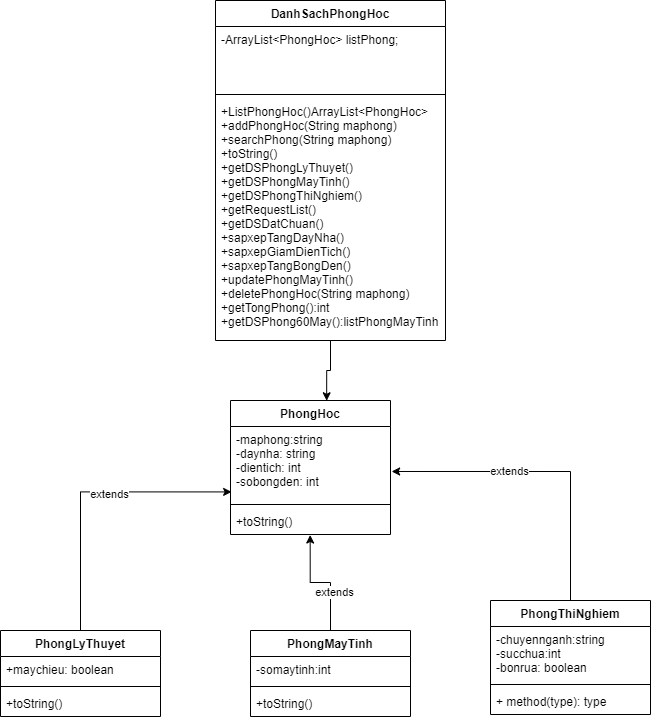

The diagram above was exported from draw.io. Its source (the exported page's mxGraphModel, read from the mxfile embedded in the PNG):
<mxGraphModel dx="1248" dy="1631" grid="1" gridSize="10" guides="1" tooltips="1" connect="1" arrows="1" fold="1" page="1" pageScale="1" pageWidth="850" pageHeight="1100" math="0" shadow="0">
  <root>
    <mxCell id="0" />
    <mxCell id="1" parent="0" />
    <mxCell id="K3TgnT0F_wvNcxVTszf6-2" value="PhongHoc&#10;" style="swimlane;fontStyle=1;align=center;verticalAlign=top;childLayout=stackLayout;horizontal=1;startSize=26;horizontalStack=0;resizeParent=1;resizeParentMax=0;resizeLast=0;collapsible=1;marginBottom=0;" parent="1" vertex="1">
      <mxGeometry x="360" y="60" width="160" height="134" as="geometry" />
    </mxCell>
    <mxCell id="K3TgnT0F_wvNcxVTszf6-3" value="-maphong:string&#10;-daynha: string&#10;-dientich: int&#10;-sobongden: int" style="text;strokeColor=none;fillColor=none;align=left;verticalAlign=top;spacingLeft=4;spacingRight=4;overflow=hidden;rotatable=0;points=[[0,0.5],[1,0.5]];portConstraint=eastwest;" parent="K3TgnT0F_wvNcxVTszf6-2" vertex="1">
      <mxGeometry y="26" width="160" height="74" as="geometry" />
    </mxCell>
    <mxCell id="K3TgnT0F_wvNcxVTszf6-4" value="" style="line;strokeWidth=1;fillColor=none;align=left;verticalAlign=middle;spacingTop=-1;spacingLeft=3;spacingRight=3;rotatable=0;labelPosition=right;points=[];portConstraint=eastwest;" parent="K3TgnT0F_wvNcxVTszf6-2" vertex="1">
      <mxGeometry y="100" width="160" height="8" as="geometry" />
    </mxCell>
    <mxCell id="K3TgnT0F_wvNcxVTszf6-5" value="+toString()" style="text;strokeColor=none;fillColor=none;align=left;verticalAlign=top;spacingLeft=4;spacingRight=4;overflow=hidden;rotatable=0;points=[[0,0.5],[1,0.5]];portConstraint=eastwest;" parent="K3TgnT0F_wvNcxVTszf6-2" vertex="1">
      <mxGeometry y="108" width="160" height="26" as="geometry" />
    </mxCell>
    <mxCell id="K3TgnT0F_wvNcxVTszf6-18" style="edgeStyle=orthogonalEdgeStyle;rounded=0;orthogonalLoop=1;jettySize=auto;html=1;entryX=0.007;entryY=0.884;entryDx=0;entryDy=0;entryPerimeter=0;" parent="1" source="K3TgnT0F_wvNcxVTszf6-6" target="K3TgnT0F_wvNcxVTszf6-3" edge="1">
      <mxGeometry relative="1" as="geometry" />
    </mxCell>
    <mxCell id="K3TgnT0F_wvNcxVTszf6-26" value="extends" style="edgeLabel;html=1;align=center;verticalAlign=middle;resizable=0;points=[];" parent="K3TgnT0F_wvNcxVTszf6-18" vertex="1" connectable="0">
      <mxGeometry x="0.1513" y="-2" relative="1" as="geometry">
        <mxPoint as="offset" />
      </mxGeometry>
    </mxCell>
    <mxCell id="K3TgnT0F_wvNcxVTszf6-6" value="PhongLyThuyet&#10;" style="swimlane;fontStyle=1;align=center;verticalAlign=top;childLayout=stackLayout;horizontal=1;startSize=26;horizontalStack=0;resizeParent=1;resizeParentMax=0;resizeLast=0;collapsible=1;marginBottom=0;" parent="1" vertex="1">
      <mxGeometry x="130" y="290" width="160" height="86" as="geometry" />
    </mxCell>
    <mxCell id="K3TgnT0F_wvNcxVTszf6-7" value="+maychieu: boolean" style="text;strokeColor=none;fillColor=none;align=left;verticalAlign=top;spacingLeft=4;spacingRight=4;overflow=hidden;rotatable=0;points=[[0,0.5],[1,0.5]];portConstraint=eastwest;" parent="K3TgnT0F_wvNcxVTszf6-6" vertex="1">
      <mxGeometry y="26" width="160" height="26" as="geometry" />
    </mxCell>
    <mxCell id="K3TgnT0F_wvNcxVTszf6-8" value="" style="line;strokeWidth=1;fillColor=none;align=left;verticalAlign=middle;spacingTop=-1;spacingLeft=3;spacingRight=3;rotatable=0;labelPosition=right;points=[];portConstraint=eastwest;" parent="K3TgnT0F_wvNcxVTszf6-6" vertex="1">
      <mxGeometry y="52" width="160" height="8" as="geometry" />
    </mxCell>
    <mxCell id="K3TgnT0F_wvNcxVTszf6-9" value="+toString()" style="text;strokeColor=none;fillColor=none;align=left;verticalAlign=top;spacingLeft=4;spacingRight=4;overflow=hidden;rotatable=0;points=[[0,0.5],[1,0.5]];portConstraint=eastwest;" parent="K3TgnT0F_wvNcxVTszf6-6" vertex="1">
      <mxGeometry y="60" width="160" height="26" as="geometry" />
    </mxCell>
    <mxCell id="K3TgnT0F_wvNcxVTszf6-19" style="edgeStyle=orthogonalEdgeStyle;rounded=0;orthogonalLoop=1;jettySize=auto;html=1;entryX=0.498;entryY=1.02;entryDx=0;entryDy=0;entryPerimeter=0;" parent="1" source="K3TgnT0F_wvNcxVTszf6-10" target="K3TgnT0F_wvNcxVTszf6-5" edge="1">
      <mxGeometry relative="1" as="geometry" />
    </mxCell>
    <mxCell id="K3TgnT0F_wvNcxVTszf6-27" value="extends" style="edgeLabel;html=1;align=center;verticalAlign=middle;resizable=0;points=[];" parent="K3TgnT0F_wvNcxVTszf6-19" vertex="1" connectable="0">
      <mxGeometry x="-0.3214" y="-3" relative="1" as="geometry">
        <mxPoint as="offset" />
      </mxGeometry>
    </mxCell>
    <mxCell id="K3TgnT0F_wvNcxVTszf6-10" value="PhongMayTinh&#10;" style="swimlane;fontStyle=1;align=center;verticalAlign=top;childLayout=stackLayout;horizontal=1;startSize=26;horizontalStack=0;resizeParent=1;resizeParentMax=0;resizeLast=0;collapsible=1;marginBottom=0;" parent="1" vertex="1">
      <mxGeometry x="380" y="290" width="160" height="86" as="geometry" />
    </mxCell>
    <mxCell id="K3TgnT0F_wvNcxVTszf6-11" value="-somaytinh:int" style="text;strokeColor=none;fillColor=none;align=left;verticalAlign=top;spacingLeft=4;spacingRight=4;overflow=hidden;rotatable=0;points=[[0,0.5],[1,0.5]];portConstraint=eastwest;" parent="K3TgnT0F_wvNcxVTszf6-10" vertex="1">
      <mxGeometry y="26" width="160" height="26" as="geometry" />
    </mxCell>
    <mxCell id="K3TgnT0F_wvNcxVTszf6-12" value="" style="line;strokeWidth=1;fillColor=none;align=left;verticalAlign=middle;spacingTop=-1;spacingLeft=3;spacingRight=3;rotatable=0;labelPosition=right;points=[];portConstraint=eastwest;" parent="K3TgnT0F_wvNcxVTszf6-10" vertex="1">
      <mxGeometry y="52" width="160" height="8" as="geometry" />
    </mxCell>
    <mxCell id="K3TgnT0F_wvNcxVTszf6-13" value="+toString()" style="text;strokeColor=none;fillColor=none;align=left;verticalAlign=top;spacingLeft=4;spacingRight=4;overflow=hidden;rotatable=0;points=[[0,0.5],[1,0.5]];portConstraint=eastwest;" parent="K3TgnT0F_wvNcxVTszf6-10" vertex="1">
      <mxGeometry y="60" width="160" height="26" as="geometry" />
    </mxCell>
    <mxCell id="K3TgnT0F_wvNcxVTszf6-20" style="edgeStyle=orthogonalEdgeStyle;rounded=0;orthogonalLoop=1;jettySize=auto;html=1;entryX=1.007;entryY=0.608;entryDx=0;entryDy=0;entryPerimeter=0;" parent="1" source="K3TgnT0F_wvNcxVTszf6-14" target="K3TgnT0F_wvNcxVTszf6-3" edge="1">
      <mxGeometry relative="1" as="geometry" />
    </mxCell>
    <mxCell id="K3TgnT0F_wvNcxVTszf6-28" value="extends" style="edgeLabel;html=1;align=center;verticalAlign=middle;resizable=0;points=[];" parent="K3TgnT0F_wvNcxVTszf6-20" vertex="1" connectable="0">
      <mxGeometry x="0.2397" relative="1" as="geometry">
        <mxPoint as="offset" />
      </mxGeometry>
    </mxCell>
    <mxCell id="K3TgnT0F_wvNcxVTszf6-14" value="PhongThiNghiem" style="swimlane;fontStyle=1;align=center;verticalAlign=top;childLayout=stackLayout;horizontal=1;startSize=26;horizontalStack=0;resizeParent=1;resizeParentMax=0;resizeLast=0;collapsible=1;marginBottom=0;" parent="1" vertex="1">
      <mxGeometry x="620" y="260" width="160" height="114" as="geometry" />
    </mxCell>
    <mxCell id="K3TgnT0F_wvNcxVTszf6-15" value="-chuyennganh:string&#10;-succhua:int&#10;-bonrua: boolean" style="text;strokeColor=none;fillColor=none;align=left;verticalAlign=top;spacingLeft=4;spacingRight=4;overflow=hidden;rotatable=0;points=[[0,0.5],[1,0.5]];portConstraint=eastwest;" parent="K3TgnT0F_wvNcxVTszf6-14" vertex="1">
      <mxGeometry y="26" width="160" height="54" as="geometry" />
    </mxCell>
    <mxCell id="K3TgnT0F_wvNcxVTszf6-16" value="" style="line;strokeWidth=1;fillColor=none;align=left;verticalAlign=middle;spacingTop=-1;spacingLeft=3;spacingRight=3;rotatable=0;labelPosition=right;points=[];portConstraint=eastwest;" parent="K3TgnT0F_wvNcxVTszf6-14" vertex="1">
      <mxGeometry y="80" width="160" height="8" as="geometry" />
    </mxCell>
    <mxCell id="K3TgnT0F_wvNcxVTszf6-17" value="+ method(type): type" style="text;strokeColor=none;fillColor=none;align=left;verticalAlign=top;spacingLeft=4;spacingRight=4;overflow=hidden;rotatable=0;points=[[0,0.5],[1,0.5]];portConstraint=eastwest;" parent="K3TgnT0F_wvNcxVTszf6-14" vertex="1">
      <mxGeometry y="88" width="160" height="26" as="geometry" />
    </mxCell>
    <mxCell id="K3TgnT0F_wvNcxVTszf6-25" style="edgeStyle=orthogonalEdgeStyle;rounded=0;orthogonalLoop=1;jettySize=auto;html=1;entryX=0.601;entryY=0.002;entryDx=0;entryDy=0;entryPerimeter=0;" parent="1" source="K3TgnT0F_wvNcxVTszf6-21" target="K3TgnT0F_wvNcxVTszf6-2" edge="1">
      <mxGeometry relative="1" as="geometry" />
    </mxCell>
    <mxCell id="K3TgnT0F_wvNcxVTszf6-21" value="DanhSachPhongHoc&#10;" style="swimlane;fontStyle=1;align=center;verticalAlign=top;childLayout=stackLayout;horizontal=1;startSize=26;horizontalStack=0;resizeParent=1;resizeParentMax=0;resizeLast=0;collapsible=1;marginBottom=0;" parent="1" vertex="1">
      <mxGeometry x="345" y="-340" width="230" height="340" as="geometry" />
    </mxCell>
    <mxCell id="K3TgnT0F_wvNcxVTszf6-22" value="-ArrayList&lt;PhongHoc&gt; listPhong;" style="text;strokeColor=none;fillColor=none;align=left;verticalAlign=top;spacingLeft=4;spacingRight=4;overflow=hidden;rotatable=0;points=[[0,0.5],[1,0.5]];portConstraint=eastwest;" parent="K3TgnT0F_wvNcxVTszf6-21" vertex="1">
      <mxGeometry y="26" width="230" height="64" as="geometry" />
    </mxCell>
    <mxCell id="K3TgnT0F_wvNcxVTszf6-23" value="" style="line;strokeWidth=1;fillColor=none;align=left;verticalAlign=middle;spacingTop=-1;spacingLeft=3;spacingRight=3;rotatable=0;labelPosition=right;points=[];portConstraint=eastwest;" parent="K3TgnT0F_wvNcxVTszf6-21" vertex="1">
      <mxGeometry y="90" width="230" height="8" as="geometry" />
    </mxCell>
    <mxCell id="K3TgnT0F_wvNcxVTszf6-24" value="+ListPhongHoc()ArrayList&lt;PhongHoc&gt;&#10;+addPhongHoc(String maphong)&#10;+searchPhong(String maphong)&#10;+toString()&#10;+getDSPhongLyThuyet()&#10;+getDSPhongMayTinh()&#10;+getDSPhongThiNghiem()&#10;+getRequestList()&#10;+getDSDatChuan()&#10;+sapxepTangDayNha()&#10;+sapxepGiamDienTich()&#10;+sapxepTangBongDen()&#10;+updatePhongMayTinh()&#10;+deletePhongHoc(String maphong)&#10;+getTongPhong():int&#10;+getDSPhong60May():listPhongMayTinh" style="text;strokeColor=none;fillColor=none;align=left;verticalAlign=top;spacingLeft=4;spacingRight=4;overflow=hidden;rotatable=0;points=[[0,0.5],[1,0.5]];portConstraint=eastwest;" parent="K3TgnT0F_wvNcxVTszf6-21" vertex="1">
      <mxGeometry y="98" width="230" height="242" as="geometry" />
    </mxCell>
  </root>
</mxGraphModel>